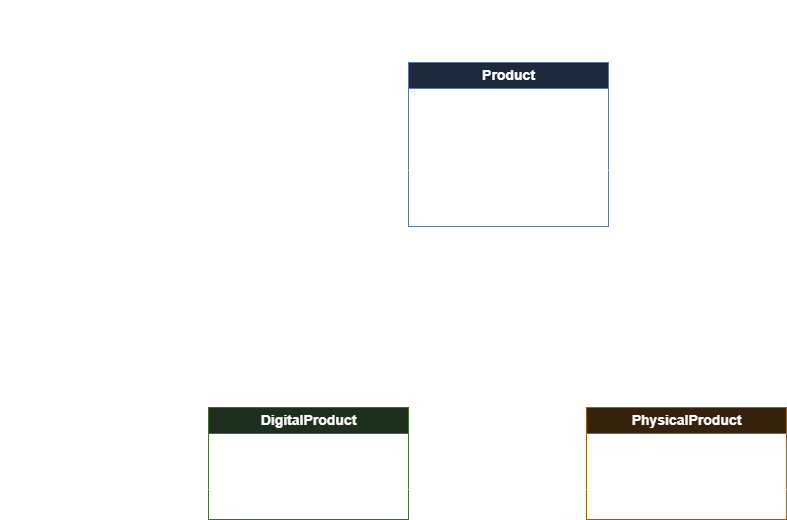

The diagram above was exported from draw.io. Its source (the exported page's mxGraphModel, read from the mxfile embedded in the PNG):
<mxGraphModel dx="1451" dy="972" grid="0" gridSize="10" guides="1" tooltips="1" connect="1" arrows="1" fold="1" page="0" pageScale="1" pageWidth="827" pageHeight="1169" math="0" shadow="0" adaptiveColors="auto">
  <root>
    <mxCell id="0" />
    <mxCell id="1" parent="0" />
    <mxCell id="title" parent="1" style="text;html=1;fontSize=20;fontStyle=1;align=center;verticalAlign=middle;" value="Product Hierarchy (Tutorial 4)" vertex="1">
      <mxGeometry height="30" width="400" x="120" y="10" as="geometry" />
    </mxCell>
    <mxCell id="prod" parent="1" style="swimlane;fontStyle=1;childLayout=stackLayout;horizontalStack=0;resizeParent=1;resizeParentMax=0;horizontal=1;startSize=26;collapsible=0;html=1;fontSize=14;fillColor=#dae8fc;strokeColor=#6c8ebf;" value="Product" vertex="1">
      <mxGeometry height="164" width="200" x="220" y="60" as="geometry" />
    </mxCell>
    <mxCell id="p1" parent="prod" style="text;strokeColor=none;fillColor=none;align=left;verticalAlign=middle;spacingLeft=4;html=1;fontSize=14;" value="- id : Long" vertex="1">
      <mxGeometry height="26" width="200" y="26" as="geometry" />
    </mxCell>
    <mxCell id="p2" parent="prod" style="text;strokeColor=none;fillColor=none;align=left;verticalAlign=middle;spacingLeft=4;html=1;fontSize=14;" value="- name : String" vertex="1">
      <mxGeometry height="26" width="200" y="52" as="geometry" />
    </mxCell>
    <mxCell id="p3" parent="prod" style="text;strokeColor=none;fillColor=none;align=left;verticalAlign=middle;spacingLeft=4;html=1;fontSize=14;" value="- price : double" vertex="1">
      <mxGeometry height="26" width="200" y="78" as="geometry" />
    </mxCell>
    <mxCell id="psep" parent="prod" style="line;strokeWidth=1;fillColor=none;align=left;verticalAlign=middle;spacingTop=-1;spacingLeft=3;spacingRight=3;rotatable=0;labelPosition=right;points=[];portConstraint=eastwest;html=1;" value="" vertex="1">
      <mxGeometry height="8" width="200" y="104" as="geometry" />
    </mxCell>
    <mxCell id="pm1" parent="prod" style="text;strokeColor=none;fillColor=none;align=left;verticalAlign=middle;spacingLeft=4;html=1;fontSize=14;" value="+ getName() : String" vertex="1">
      <mxGeometry height="26" width="200" y="112" as="geometry" />
    </mxCell>
    <mxCell id="pm2" parent="prod" style="text;strokeColor=none;fillColor=none;align=left;verticalAlign=middle;spacingLeft=4;html=1;fontSize=14;" value="+ getPrice() : double" vertex="1">
      <mxGeometry height="26" width="200" y="138" as="geometry" />
    </mxCell>
    <mxCell id="UIKw2H7tgv4kxwOwXJTj-1" edge="1" parent="1" source="dig" style="edgeStyle=orthogonalEdgeStyle;rounded=1;orthogonalLoop=1;jettySize=auto;html=1;exitX=0.5;exitY=0;exitDx=0;exitDy=0;endArrow=block;endFill=1;entryX=0.416;entryY=1.115;entryDx=0;entryDy=0;entryPerimeter=0;startArrow=none;startFill=0;startSize=7;strokeWidth=4;curved=0;" target="pm2">
      <mxGeometry relative="1" x="-0.0033" as="geometry">
        <mxPoint x="135.12247389190043" y="261.2653123505262" as="targetPoint" />
      </mxGeometry>
    </mxCell>
    <mxCell id="dig" parent="1" style="swimlane;fontStyle=1;childLayout=stackLayout;horizontalStack=0;resizeParent=1;resizeParentMax=0;horizontal=1;startSize=26;collapsible=0;html=1;fontSize=14;fillColor=#d5e8d4;strokeColor=#82b366;" value="DigitalProduct" vertex="1">
      <mxGeometry height="112" width="200" x="20" y="405" as="geometry" />
    </mxCell>
    <mxCell id="d1" parent="dig" style="text;strokeColor=none;fillColor=none;align=left;verticalAlign=middle;spacingLeft=4;html=1;fontSize=14;" value="- downloadUrl : String" vertex="1">
      <mxGeometry height="26" width="200" y="26" as="geometry" />
    </mxCell>
    <mxCell id="d2" parent="dig" style="text;strokeColor=none;fillColor=none;align=left;verticalAlign=middle;spacingLeft=4;html=1;fontSize=14;" value="- fileSizeMB : double" vertex="1">
      <mxGeometry height="26" width="200" y="52" as="geometry" />
    </mxCell>
    <mxCell id="dsep" parent="dig" style="line;strokeWidth=1;fillColor=none;align=left;verticalAlign=middle;spacingTop=-1;spacingLeft=3;spacingRight=3;rotatable=0;labelPosition=right;points=[];portConstraint=eastwest;html=1;" value="" vertex="1">
      <mxGeometry height="8" width="200" y="78" as="geometry" />
    </mxCell>
    <mxCell id="dm1" parent="dig" style="text;strokeColor=none;fillColor=none;align=left;verticalAlign=middle;spacingLeft=4;html=1;fontSize=14;" value="+ getDownloadUrl() : String" vertex="1">
      <mxGeometry height="26" width="200" y="86" as="geometry" />
    </mxCell>
    <mxCell id="UIKw2H7tgv4kxwOwXJTj-2" edge="1" parent="1" style="edgeStyle=orthogonalEdgeStyle;rounded=1;orthogonalLoop=1;jettySize=auto;html=1;strokeWidth=4;endArrow=none;endFill=0;curved=0;">
      <mxGeometry relative="1" x="0.1717" as="geometry">
        <Array as="points">
          <mxPoint x="491" y="315.1" />
          <mxPoint x="302" y="315.1" />
        </Array>
        <mxPoint x="493.49" y="402.49" as="sourcePoint" />
        <mxPoint x="302.01" y="312" as="targetPoint" />
      </mxGeometry>
    </mxCell>
    <mxCell id="phy" parent="1" style="swimlane;fontStyle=1;childLayout=stackLayout;horizontalStack=0;resizeParent=1;resizeParentMax=0;horizontal=1;startSize=26;collapsible=0;html=1;fontSize=14;fillColor=#ffe6cc;strokeColor=#d79b00;" value="PhysicalProduct" vertex="1">
      <mxGeometry height="112" width="200" x="398" y="405" as="geometry" />
    </mxCell>
    <mxCell id="h1" parent="phy" style="text;strokeColor=none;fillColor=none;align=left;verticalAlign=middle;spacingLeft=4;html=1;fontSize=14;" value="- weightKg : double" vertex="1">
      <mxGeometry height="26" width="200" y="26" as="geometry" />
    </mxCell>
    <mxCell id="h2" parent="phy" style="text;strokeColor=none;fillColor=none;align=left;verticalAlign=middle;spacingLeft=4;html=1;fontSize=14;" value="- dimensions : String" vertex="1">
      <mxGeometry height="26" width="200" y="52" as="geometry" />
    </mxCell>
    <mxCell id="hsep" parent="phy" style="line;strokeWidth=1;fillColor=none;align=left;verticalAlign=middle;spacingTop=-1;spacingLeft=3;spacingRight=3;rotatable=0;labelPosition=right;points=[];portConstraint=eastwest;html=1;" value="" vertex="1">
      <mxGeometry height="8" width="200" y="78" as="geometry" />
    </mxCell>
    <mxCell id="hm1" parent="phy" style="text;strokeColor=none;fillColor=none;align=left;verticalAlign=middle;spacingLeft=4;html=1;fontSize=14;" value="+ getWeightKg() : double" vertex="1">
      <mxGeometry height="26" width="200" y="86" as="geometry" />
    </mxCell>
    <mxCell id="note" parent="1" style="text;html=1;fontSize=12;fontStyle=2;align=center;verticalAlign=middle;" value="Hollow triangle touches the PARENT (Product)" vertex="1">
      <mxGeometry height="30" width="240" x="-184" y="-2" as="geometry" />
    </mxCell>
  </root>
</mxGraphModel>